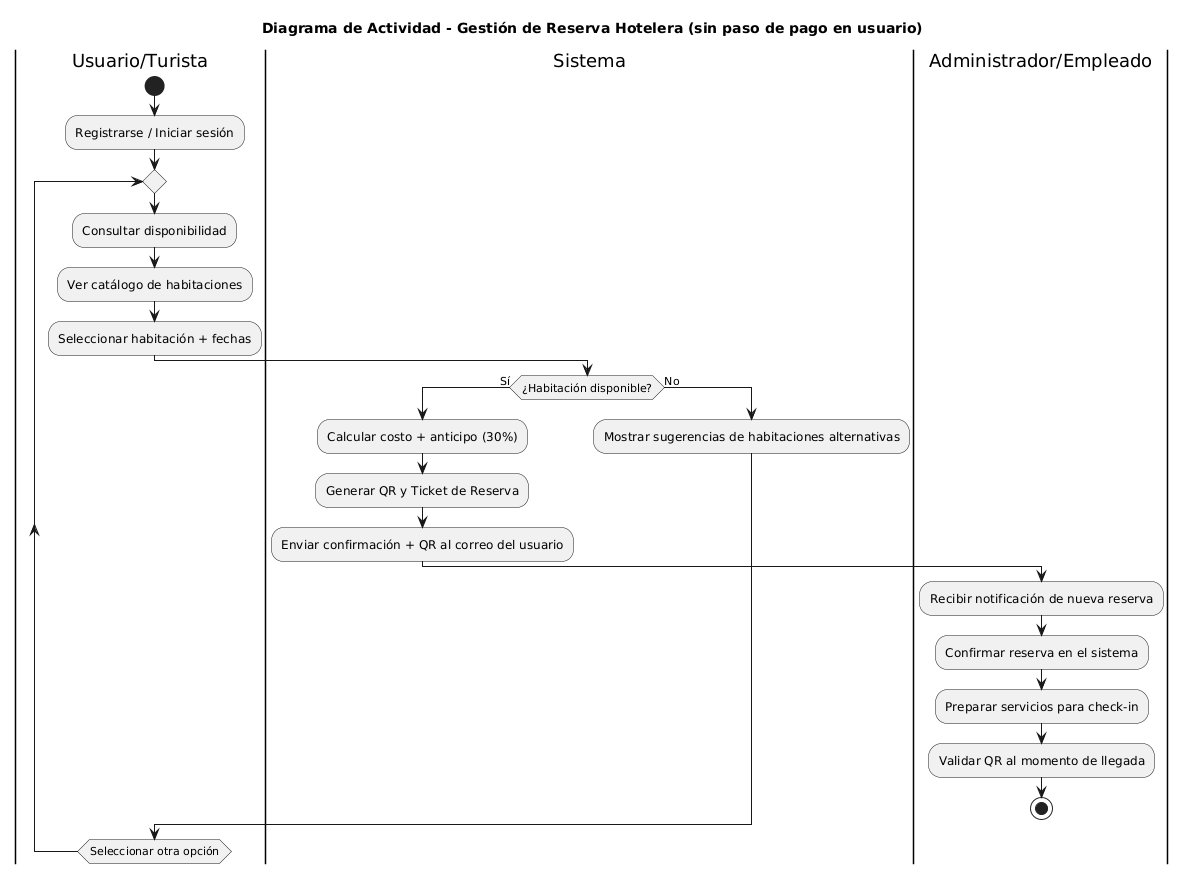

The diagram above was rendered by PlantUML. Its source (embedded in the PNG):
@startuml
title Diagrama de Actividad - Gestión de Reserva Hotelera (sin paso de pago en usuario)

|Usuario/Turista|
start
:Registrarse / Iniciar sesión;
repeat
  :Consultar disponibilidad;
  :Ver catálogo de habitaciones;
  :Seleccionar habitación + fechas;
  ->

  |Sistema|
  if (¿Habitación disponible?) then (Sí)
    :Calcular costo + anticipo (30%);
    :Generar QR y Ticket de Reserva;
    :Enviar confirmación + QR al correo del usuario;
    ->

    |Administrador/Empleado|
    :Recibir notificación de nueva reserva;
    :Confirmar reserva en el sistema;
    :Preparar servicios para check-in;
    :Validar QR al momento de llegada;
    stop
     |Sistema|
  else (No)
    :Mostrar sugerencias de habitaciones alternativas;
    ->
|Usuario/Turista|
  endif
repeat while (Seleccionar otra opción)
@enduml